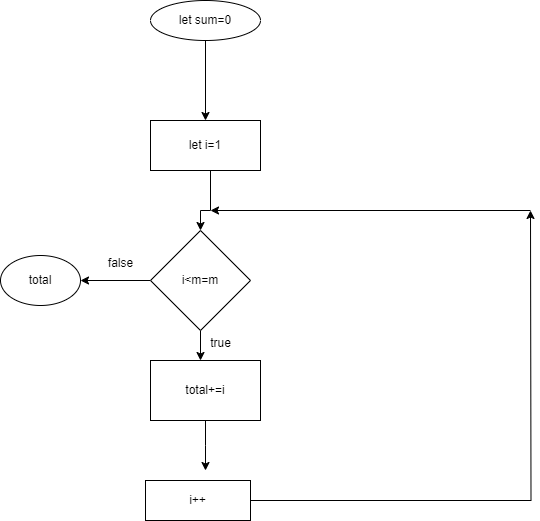

The diagram above was exported from draw.io. Its source (the exported page's mxGraphModel, read from the mxfile embedded in the PNG):
<mxGraphModel dx="1050" dy="603" grid="1" gridSize="10" guides="1" tooltips="1" connect="1" arrows="1" fold="1" page="1" pageScale="1" pageWidth="827" pageHeight="1169" math="0" shadow="0">
  <root>
    <mxCell id="WIyWlLk6GJQsqaUBKTNV-0" />
    <mxCell id="WIyWlLk6GJQsqaUBKTNV-1" parent="WIyWlLk6GJQsqaUBKTNV-0" />
    <mxCell id="vgOrFZQs89aRjA8aJNxY-7" style="edgeStyle=orthogonalEdgeStyle;rounded=0;orthogonalLoop=1;jettySize=auto;html=1;entryX=0.5;entryY=0;entryDx=0;entryDy=0;" edge="1" parent="WIyWlLk6GJQsqaUBKTNV-1" source="vgOrFZQs89aRjA8aJNxY-0" target="vgOrFZQs89aRjA8aJNxY-1">
      <mxGeometry relative="1" as="geometry" />
    </mxCell>
    <mxCell id="vgOrFZQs89aRjA8aJNxY-0" value="let sum=0" style="ellipse;whiteSpace=wrap;html=1;" vertex="1" parent="WIyWlLk6GJQsqaUBKTNV-1">
      <mxGeometry x="310" y="30" width="110" height="40" as="geometry" />
    </mxCell>
    <mxCell id="vgOrFZQs89aRjA8aJNxY-8" value="" style="edgeStyle=orthogonalEdgeStyle;rounded=0;orthogonalLoop=1;jettySize=auto;html=1;" edge="1" parent="WIyWlLk6GJQsqaUBKTNV-1" source="vgOrFZQs89aRjA8aJNxY-1" target="vgOrFZQs89aRjA8aJNxY-2">
      <mxGeometry relative="1" as="geometry">
        <Array as="points">
          <mxPoint x="370" y="240" />
          <mxPoint x="360" y="240" />
        </Array>
      </mxGeometry>
    </mxCell>
    <mxCell id="vgOrFZQs89aRjA8aJNxY-1" value="let i=1" style="rounded=0;whiteSpace=wrap;html=1;" vertex="1" parent="WIyWlLk6GJQsqaUBKTNV-1">
      <mxGeometry x="310" y="150" width="110" height="50" as="geometry" />
    </mxCell>
    <mxCell id="vgOrFZQs89aRjA8aJNxY-9" style="edgeStyle=orthogonalEdgeStyle;rounded=0;orthogonalLoop=1;jettySize=auto;html=1;entryX=1;entryY=0.5;entryDx=0;entryDy=0;" edge="1" parent="WIyWlLk6GJQsqaUBKTNV-1" source="vgOrFZQs89aRjA8aJNxY-2" target="vgOrFZQs89aRjA8aJNxY-3">
      <mxGeometry relative="1" as="geometry" />
    </mxCell>
    <mxCell id="vgOrFZQs89aRjA8aJNxY-10" style="edgeStyle=orthogonalEdgeStyle;rounded=0;orthogonalLoop=1;jettySize=auto;html=1;exitX=0.5;exitY=1;exitDx=0;exitDy=0;" edge="1" parent="WIyWlLk6GJQsqaUBKTNV-1" source="vgOrFZQs89aRjA8aJNxY-2">
      <mxGeometry relative="1" as="geometry">
        <mxPoint x="360" y="390" as="targetPoint" />
      </mxGeometry>
    </mxCell>
    <mxCell id="vgOrFZQs89aRjA8aJNxY-2" value="i&amp;lt;m=m" style="rhombus;whiteSpace=wrap;html=1;" vertex="1" parent="WIyWlLk6GJQsqaUBKTNV-1">
      <mxGeometry x="310" y="260" width="100" height="100" as="geometry" />
    </mxCell>
    <mxCell id="vgOrFZQs89aRjA8aJNxY-3" value="total" style="ellipse;whiteSpace=wrap;html=1;" vertex="1" parent="WIyWlLk6GJQsqaUBKTNV-1">
      <mxGeometry x="160" y="285" width="80" height="50" as="geometry" />
    </mxCell>
    <mxCell id="vgOrFZQs89aRjA8aJNxY-11" style="edgeStyle=orthogonalEdgeStyle;rounded=0;orthogonalLoop=1;jettySize=auto;html=1;exitX=0.5;exitY=1;exitDx=0;exitDy=0;" edge="1" parent="WIyWlLk6GJQsqaUBKTNV-1" source="vgOrFZQs89aRjA8aJNxY-4">
      <mxGeometry relative="1" as="geometry">
        <mxPoint x="365" y="500" as="targetPoint" />
      </mxGeometry>
    </mxCell>
    <mxCell id="vgOrFZQs89aRjA8aJNxY-4" value="total+=i" style="rounded=0;whiteSpace=wrap;html=1;" vertex="1" parent="WIyWlLk6GJQsqaUBKTNV-1">
      <mxGeometry x="310" y="390" width="110" height="60" as="geometry" />
    </mxCell>
    <mxCell id="vgOrFZQs89aRjA8aJNxY-6" style="edgeStyle=orthogonalEdgeStyle;rounded=0;orthogonalLoop=1;jettySize=auto;html=1;" edge="1" parent="WIyWlLk6GJQsqaUBKTNV-1" source="vgOrFZQs89aRjA8aJNxY-5">
      <mxGeometry relative="1" as="geometry">
        <mxPoint x="690" y="240" as="targetPoint" />
      </mxGeometry>
    </mxCell>
    <mxCell id="vgOrFZQs89aRjA8aJNxY-5" value="i++" style="rounded=0;whiteSpace=wrap;html=1;" vertex="1" parent="WIyWlLk6GJQsqaUBKTNV-1">
      <mxGeometry x="305" y="510" width="105" height="40" as="geometry" />
    </mxCell>
    <mxCell id="vgOrFZQs89aRjA8aJNxY-14" value="" style="edgeStyle=none;orthogonalLoop=1;jettySize=auto;html=1;rounded=0;" edge="1" parent="WIyWlLk6GJQsqaUBKTNV-1">
      <mxGeometry width="100" relative="1" as="geometry">
        <mxPoint x="690" y="240" as="sourcePoint" />
        <mxPoint x="370" y="240" as="targetPoint" />
        <Array as="points" />
      </mxGeometry>
    </mxCell>
    <mxCell id="vgOrFZQs89aRjA8aJNxY-16" value="false" style="text;html=1;align=center;verticalAlign=middle;resizable=0;points=[];autosize=1;strokeColor=none;fillColor=none;" vertex="1" parent="WIyWlLk6GJQsqaUBKTNV-1">
      <mxGeometry x="255" y="278" width="50" height="30" as="geometry" />
    </mxCell>
    <mxCell id="vgOrFZQs89aRjA8aJNxY-17" value="true" style="text;html=1;align=center;verticalAlign=middle;resizable=0;points=[];autosize=1;strokeColor=none;fillColor=none;" vertex="1" parent="WIyWlLk6GJQsqaUBKTNV-1">
      <mxGeometry x="360" y="358" width="40" height="30" as="geometry" />
    </mxCell>
  </root>
</mxGraphModel>